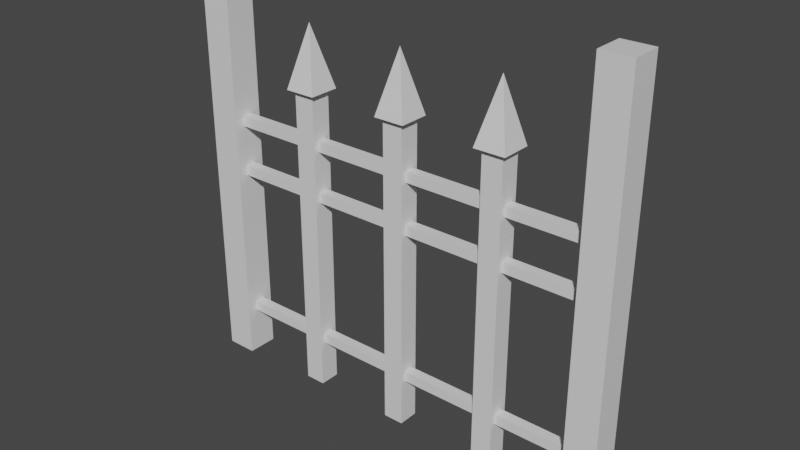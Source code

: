 # Source: fence_many_renderers.blend  (saved by Blender 2.80.75; exported with 4.5.12 LTS)
import bpy
from mathutils import Matrix  # noqa: F401  (used for matrix-valued properties, if any)

bpy.ops.wm.read_factory_settings(use_empty=True)
scene = bpy.context.scene
scene.name = 'Scene'

# ---- collections
col_collection = bpy.data.collections.new('Collection'); scene.collection.children.link(col_collection)

# ---- materials (node trees are filled in below, after node groups)
mat_material = bpy.data.materials.new('Material')
mat_material.alpha_threshold = 0.0
mat_material.use_transparent_shadow = False
mat_material.line_color = (0.0, 0.0, 0.0, 1.0)
mat_material_002 = bpy.data.materials.new('Material.002')
mat_material_002.alpha_threshold = 0.0
mat_material_002.use_transparent_shadow = False
mat_material_002.line_color = (0.0, 0.0, 0.0, 1.0)
mat_material_003 = bpy.data.materials.new('Material.003')
mat_material_003.alpha_threshold = 0.0
mat_material_003.use_transparent_shadow = False
mat_material_003.line_color = (0.0, 0.0, 0.0, 1.0)
mat_material_005 = bpy.data.materials.new('Material.005')
mat_material_005.alpha_threshold = 0.0
mat_material_005.use_transparent_shadow = False
mat_material_005.line_color = (0.0, 0.0, 0.0, 1.0)
mat_material_008 = bpy.data.materials.new('Material.008')
mat_material_008.alpha_threshold = 0.0
mat_material_008.use_transparent_shadow = False
mat_material_008.line_color = (0.0, 0.0, 0.0, 1.0)
mat_material_011 = bpy.data.materials.new('Material.011')
mat_material_011.alpha_threshold = 0.0
mat_material_011.use_transparent_shadow = False
mat_material_011.line_color = (0.0, 0.0, 0.0, 1.0)
mat_material_012 = bpy.data.materials.new('Material.012')
mat_material_012.alpha_threshold = 0.0
mat_material_012.use_transparent_shadow = False
mat_material_012.line_color = (0.0, 0.0, 0.0, 1.0)
mat_material_018 = bpy.data.materials.new('Material.018')
mat_material_018.alpha_threshold = 0.0
mat_material_018.use_transparent_shadow = False
mat_material_018.line_color = (0.0, 0.0, 0.0, 1.0)

# ---- material node trees
mat_material.use_nodes = True; mat_material.node_tree.nodes.clear()
_N = mat_material.node_tree.nodes; _L = mat_material.node_tree.links
n0 = _N.new('ShaderNodeOutputMaterial'); n0.name = 'Material Output'; n0.location = (300, 300)
n1 = _N.new('ShaderNodeBsdfPrincipled'); n1.name = 'Principled BSDF'; n1.location = (10, 300)
n1.distribution = 'GGX'
n1.subsurface_method = 'BURLEY'
n1.inputs[2].default_value = 0.4
n1.inputs[3].default_value = 1.45
n1.inputs[27].default_value = (0.0, 0.0, 0.0, 1.0)
n1.inputs[28].default_value = 1.0
_L.new(n1.outputs[0], n0.inputs[0])
n0.is_active_output = True
mat_material_002.use_nodes = True; mat_material_002.node_tree.nodes.clear()
_N = mat_material_002.node_tree.nodes; _L = mat_material_002.node_tree.links
n0 = _N.new('ShaderNodeOutputMaterial'); n0.name = 'Material Output'; n0.location = (300, 300)
n1 = _N.new('ShaderNodeBsdfPrincipled'); n1.name = 'Principled BSDF'; n1.location = (10, 300)
n1.distribution = 'GGX'
n1.subsurface_method = 'BURLEY'
n1.inputs[2].default_value = 0.4
n1.inputs[3].default_value = 1.45
n1.inputs[27].default_value = (0.0, 0.0, 0.0, 1.0)
n1.inputs[28].default_value = 1.0
_L.new(n1.outputs[0], n0.inputs[0])
n0.is_active_output = True
mat_material_003.use_nodes = True; mat_material_003.node_tree.nodes.clear()
_N = mat_material_003.node_tree.nodes; _L = mat_material_003.node_tree.links
n0 = _N.new('ShaderNodeOutputMaterial'); n0.name = 'Material Output'; n0.location = (300, 300)
n1 = _N.new('ShaderNodeBsdfPrincipled'); n1.name = 'Principled BSDF'; n1.location = (10, 300)
n1.distribution = 'GGX'
n1.subsurface_method = 'BURLEY'
n1.inputs[2].default_value = 0.4
n1.inputs[3].default_value = 1.45
n1.inputs[27].default_value = (0.0, 0.0, 0.0, 1.0)
n1.inputs[28].default_value = 1.0
_L.new(n1.outputs[0], n0.inputs[0])
n0.is_active_output = True
mat_material_005.use_nodes = True; mat_material_005.node_tree.nodes.clear()
_N = mat_material_005.node_tree.nodes; _L = mat_material_005.node_tree.links
n0 = _N.new('ShaderNodeOutputMaterial'); n0.name = 'Material Output'; n0.location = (300, 300)
n1 = _N.new('ShaderNodeBsdfPrincipled'); n1.name = 'Principled BSDF'; n1.location = (10, 300)
n1.distribution = 'GGX'
n1.subsurface_method = 'BURLEY'
n1.inputs[2].default_value = 0.4
n1.inputs[3].default_value = 1.45
n1.inputs[27].default_value = (0.0, 0.0, 0.0, 1.0)
n1.inputs[28].default_value = 1.0
_L.new(n1.outputs[0], n0.inputs[0])
n0.is_active_output = True
mat_material_008.use_nodes = True; mat_material_008.node_tree.nodes.clear()
_N = mat_material_008.node_tree.nodes; _L = mat_material_008.node_tree.links
n0 = _N.new('ShaderNodeOutputMaterial'); n0.name = 'Material Output'; n0.location = (300, 300)
n1 = _N.new('ShaderNodeBsdfPrincipled'); n1.name = 'Principled BSDF'; n1.location = (10, 300)
n1.distribution = 'GGX'
n1.subsurface_method = 'BURLEY'
n1.inputs[2].default_value = 0.4
n1.inputs[3].default_value = 1.45
n1.inputs[27].default_value = (0.0, 0.0, 0.0, 1.0)
n1.inputs[28].default_value = 1.0
_L.new(n1.outputs[0], n0.inputs[0])
n0.is_active_output = True
mat_material_011.use_nodes = True; mat_material_011.node_tree.nodes.clear()
_N = mat_material_011.node_tree.nodes; _L = mat_material_011.node_tree.links
n0 = _N.new('ShaderNodeOutputMaterial'); n0.name = 'Material Output'; n0.location = (300, 300)
n1 = _N.new('ShaderNodeBsdfPrincipled'); n1.name = 'Principled BSDF'; n1.location = (10, 300)
n1.distribution = 'GGX'
n1.subsurface_method = 'BURLEY'
n1.inputs[2].default_value = 0.4
n1.inputs[3].default_value = 1.45
n1.inputs[27].default_value = (0.0, 0.0, 0.0, 1.0)
n1.inputs[28].default_value = 1.0
_L.new(n1.outputs[0], n0.inputs[0])
n0.is_active_output = True
mat_material_012.use_nodes = True; mat_material_012.node_tree.nodes.clear()
_N = mat_material_012.node_tree.nodes; _L = mat_material_012.node_tree.links
n0 = _N.new('ShaderNodeOutputMaterial'); n0.name = 'Material Output'; n0.location = (300, 300)
n1 = _N.new('ShaderNodeBsdfPrincipled'); n1.name = 'Principled BSDF'; n1.location = (10, 300)
n1.distribution = 'GGX'
n1.subsurface_method = 'BURLEY'
n1.inputs[2].default_value = 0.4
n1.inputs[3].default_value = 1.45
n1.inputs[27].default_value = (0.0, 0.0, 0.0, 1.0)
n1.inputs[28].default_value = 1.0
_L.new(n1.outputs[0], n0.inputs[0])
n0.is_active_output = True
mat_material_018.use_nodes = True; mat_material_018.node_tree.nodes.clear()
_N = mat_material_018.node_tree.nodes; _L = mat_material_018.node_tree.links
n0 = _N.new('ShaderNodeOutputMaterial'); n0.name = 'Material Output'; n0.location = (300, 300)
n1 = _N.new('ShaderNodeBsdfPrincipled'); n1.name = 'Principled BSDF'; n1.location = (10, 300)
n1.distribution = 'GGX'
n1.subsurface_method = 'BURLEY'
n1.inputs[2].default_value = 0.4
n1.inputs[3].default_value = 1.45
n1.inputs[27].default_value = (0.0, 0.0, 0.0, 1.0)
n1.inputs[28].default_value = 1.0
_L.new(n1.outputs[0], n0.inputs[0])
n0.is_active_output = True

# ---- world
world_world = bpy.data.worlds.new('World'); scene.world = world_world
world_world.use_nodes = True; world_world.node_tree.nodes.clear()
_N = world_world.node_tree.nodes; _L = world_world.node_tree.links
n0 = _N.new('ShaderNodeOutputWorld'); n0.name = 'World Output'; n0.location = (300, 300)
n1 = _N.new('ShaderNodeBackground'); n1.name = 'Background'; n1.location = (10, 300)
n1.inputs[0].default_value = (0.05088, 0.05088, 0.05088, 1.0)
_L.new(n1.outputs[0], n0.inputs[0])
n0.is_active_output = True
world_world.color = (0.05088, 0.05088, 0.05088)
world_world.use_sun_shadow = False
world_world.sun_shadow_jitter_overblur = 0.0

# ---- meshes
me_cube = bpy.data.meshes.new('Cube')
me_cube.from_pydata([(1.0, 1.0, 1.0), (1.0, 1.0, -1.0), (1.0, -1.0, 1.0), (1.0, -1.0, -1.0), (-1.0, 1.0, 1.0), (-1.0, 1.0, -1.0), (-1.0, -1.0, 1.0), (-1.0, -1.0, -1.0), (0.0, 0.0, 1.0), (0.0, 0.0, 1.4), (1.5, 1.5, 1.0), (1.5, -1.5, 1.0), (-1.5, 1.5, 1.0), (-1.5, -1.5, 1.0)], [(8, 9)], [(11, 13, 6, 2), (2, 0, 4, 6), (4, 12, 10, 0), (5, 1, 3, 7), (10, 11, 2, 0), (6, 13, 12, 4), (10, 12, 9), (10, 9, 11), (13, 9, 12), (11, 9, 13), (3, 2, 6, 7), (4, 5, 7, 6), (1, 0, 2, 3), (0, 1, 5, 4)])
_uv = me_cube.uv_layers.new(name='UVMap')
_uv.uv.foreach_set('vector', [0.0, 0.0, 0.0, 0.0, 0.0, 0.0, 0.0, 0.0, 0.0, 0.0, 0.0, 0.0, 0.0, 0.0, 0.0, 0.0, 0.0, 0.0, 0.0, 0.0, 0.0, 0.0, 0.0, 0.0, 0.375, 0.75, 0.625, 0.75, 0.625, 1.0, 0.375, 1.0, 0.0, 0.0, 0.0, 0.0, 0.0, 0.0, 0.0, 0.0, 0.0, 0.0, 0.0, 0.0, 0.0, 0.0, 0.0, 0.0, 0.0, 0.0, 0.0, 0.0, 0.0, 0.0, 0.0, 0.0, 0.0, 0.0, 0.0, 0.0, 0.0, 0.0, 0.0, 0.0, 0.0, 0.0, 0.0, 0.0, 0.0, 0.0, 0.0, 0.0, 0.625, 1.0, 0.0, 0.0, 0.0, 0.0, 0.375, 1.0, 0.0, 0.0, 0.375, 0.75, 0.375, 1.0, 0.0, 0.0, 0.625, 0.75, 0.0, 0.0, 0.0, 0.0, 0.625, 1.0, 0.0, 0.0, 0.625, 0.75, 0.375, 0.75, 0.0, 0.0])
me_cube.materials.append(mat_material)
me_cube.use_remesh_preserve_volume = False
me_cube.use_remesh_preserve_attributes = False
me_cube.use_mirror_vertex_groups = False
me_cube.update()
me_cube_002 = bpy.data.meshes.new('Cube.002')
me_cube_002.from_pydata([(1.0, 1.0, 1.0), (1.0, 1.0, -1.0), (1.0, -1.0, 1.0), (1.0, -1.0, -1.0), (-1.0, 1.0, 1.0), (-1.0, 1.0, -1.0), (-1.0, -1.0, 1.0), (-1.0, -1.0, -1.0), (0.0, 0.0, 1.0), (0.0, 0.0, 1.4), (1.5, 1.5, 1.0), (1.5, -1.5, 1.0), (-1.5, 1.5, 1.0), (-1.5, -1.5, 1.0)], [(8, 9)], [(11, 13, 6, 2), (2, 0, 4, 6), (4, 12, 10, 0), (5, 1, 3, 7), (10, 11, 2, 0), (6, 13, 12, 4), (10, 12, 9), (10, 9, 11), (13, 9, 12), (11, 9, 13), (3, 2, 6, 7), (4, 5, 7, 6), (1, 0, 2, 3), (0, 1, 5, 4)])
_uv = me_cube_002.uv_layers.new(name='UVMap')
_uv.uv.foreach_set('vector', [0.0, 0.0, 0.0, 0.0, 0.0, 0.0, 0.0, 0.0, 0.0, 0.0, 0.0, 0.0, 0.0, 0.0, 0.0, 0.0, 0.0, 0.0, 0.0, 0.0, 0.0, 0.0, 0.0, 0.0, 0.375, 0.75, 0.625, 0.75, 0.625, 1.0, 0.375, 1.0, 0.0, 0.0, 0.0, 0.0, 0.0, 0.0, 0.0, 0.0, 0.0, 0.0, 0.0, 0.0, 0.0, 0.0, 0.0, 0.0, 0.0, 0.0, 0.0, 0.0, 0.0, 0.0, 0.0, 0.0, 0.0, 0.0, 0.0, 0.0, 0.0, 0.0, 0.0, 0.0, 0.0, 0.0, 0.0, 0.0, 0.0, 0.0, 0.0, 0.0, 0.625, 1.0, 0.0, 0.0, 0.0, 0.0, 0.375, 1.0, 0.0, 0.0, 0.375, 0.75, 0.375, 1.0, 0.0, 0.0, 0.625, 0.75, 0.0, 0.0, 0.0, 0.0, 0.625, 1.0, 0.0, 0.0, 0.625, 0.75, 0.375, 0.75, 0.0, 0.0])
me_cube_002.materials.append(mat_material_002)
me_cube_002.use_remesh_preserve_volume = False
me_cube_002.use_remesh_preserve_attributes = False
me_cube_002.use_mirror_vertex_groups = False
me_cube_002.update()
me_cube_003 = bpy.data.meshes.new('Cube.003')
me_cube_003.from_pydata([(1.0, 1.0, 1.0), (1.0, 1.0, -1.0), (1.0, -1.0, 1.0), (1.0, -1.0, -1.0), (-1.0, 1.0, 1.0), (-1.0, 1.0, -1.0), (-1.0, -1.0, 1.0), (-1.0, -1.0, -1.0), (0.0, 0.0, 1.0), (0.0, 0.0, 1.4), (1.5, 1.5, 1.0), (1.5, -1.5, 1.0), (-1.5, 1.5, 1.0), (-1.5, -1.5, 1.0)], [(8, 9)], [(11, 13, 6, 2), (2, 0, 4, 6), (4, 12, 10, 0), (5, 1, 3, 7), (10, 11, 2, 0), (6, 13, 12, 4), (10, 12, 9), (10, 9, 11), (13, 9, 12), (11, 9, 13), (3, 2, 6, 7), (4, 5, 7, 6), (1, 0, 2, 3), (0, 1, 5, 4)])
_uv = me_cube_003.uv_layers.new(name='UVMap')
_uv.uv.foreach_set('vector', [0.0, 0.0, 0.0, 0.0, 0.0, 0.0, 0.0, 0.0, 0.0, 0.0, 0.0, 0.0, 0.0, 0.0, 0.0, 0.0, 0.0, 0.0, 0.0, 0.0, 0.0, 0.0, 0.0, 0.0, 0.375, 0.75, 0.625, 0.75, 0.625, 1.0, 0.375, 1.0, 0.0, 0.0, 0.0, 0.0, 0.0, 0.0, 0.0, 0.0, 0.0, 0.0, 0.0, 0.0, 0.0, 0.0, 0.0, 0.0, 0.0, 0.0, 0.0, 0.0, 0.0, 0.0, 0.0, 0.0, 0.0, 0.0, 0.0, 0.0, 0.0, 0.0, 0.0, 0.0, 0.0, 0.0, 0.0, 0.0, 0.0, 0.0, 0.0, 0.0, 0.625, 1.0, 0.0, 0.0, 0.0, 0.0, 0.375, 1.0, 0.0, 0.0, 0.375, 0.75, 0.375, 1.0, 0.0, 0.0, 0.625, 0.75, 0.0, 0.0, 0.0, 0.0, 0.625, 1.0, 0.0, 0.0, 0.625, 0.75, 0.375, 0.75, 0.0, 0.0])
me_cube_003.materials.append(mat_material_003)
me_cube_003.use_remesh_preserve_volume = False
me_cube_003.use_remesh_preserve_attributes = False
me_cube_003.use_mirror_vertex_groups = False
me_cube_003.update()
me_cube_005 = bpy.data.meshes.new('Cube.005')
me_cube_005.from_pydata([(1.0, 1.0, 1.0), (1.0, 1.0, -1.0), (1.0, -1.0, 1.0), (1.0, -1.0, -1.0), (-1.0, 1.0, 1.0), (-1.0, 1.0, -1.0), (-1.0, -1.0, 1.0), (-1.0, -1.0, -1.0), (0.0, 0.0, 1.0)], [], [(2, 0, 4, 6), (5, 1, 3, 7), (3, 2, 6, 7), (4, 5, 7, 6), (1, 0, 2, 3), (0, 1, 5, 4)])
_uv = me_cube_005.uv_layers.new(name='UVMap')
_uv.uv.foreach_set('vector', [0.0, 0.0, 0.0, 0.0, 0.0, 0.0, 0.0, 0.0, 0.375, 0.75, 0.625, 0.75, 0.625, 1.0, 0.375, 1.0, 0.625, 1.0, 0.0, 0.0, 0.0, 0.0, 0.375, 1.0, 0.0, 0.0, 0.375, 0.75, 0.375, 1.0, 0.0, 0.0, 0.625, 0.75, 0.0, 0.0, 0.0, 0.0, 0.625, 1.0, 0.0, 0.0, 0.625, 0.75, 0.375, 0.75, 0.0, 0.0])
me_cube_005.materials.append(mat_material_005)
me_cube_005.use_remesh_preserve_volume = False
me_cube_005.use_remesh_preserve_attributes = False
me_cube_005.use_mirror_vertex_groups = False
me_cube_005.update()
me_cube_008 = bpy.data.meshes.new('Cube.008')
me_cube_008.from_pydata([(1.0, 1.0, 1.0), (1.0, 1.0, -1.0), (1.0, -1.0, 1.0), (1.0, -1.0, -1.0), (-1.0, 1.0, 1.0), (-1.0, 1.0, -1.0), (-1.0, -1.0, 1.0), (-1.0, -1.0, -1.0)], [], [(2, 0, 4, 6), (5, 1, 3, 7), (3, 2, 6, 7), (4, 5, 7, 6), (1, 0, 2, 3), (0, 1, 5, 4)])
_uv = me_cube_008.uv_layers.new(name='UVMap')
_uv.uv.foreach_set('vector', [0.0, 0.0, 0.0, 0.0, 0.0, 0.0, 0.0, 0.0, 0.375, 0.75, 0.625, 0.75, 0.625, 1.0, 0.375, 1.0, 0.625, 1.0, 0.0, 0.0, 0.0, 0.0, 0.375, 1.0, 0.0, 0.0, 0.375, 0.75, 0.375, 1.0, 0.0, 0.0, 0.625, 0.75, 0.0, 0.0, 0.0, 0.0, 0.625, 1.0, 0.0, 0.0, 0.625, 0.75, 0.375, 0.75, 0.0, 0.0])
me_cube_008.materials.append(mat_material_008)
me_cube_008.use_remesh_preserve_volume = False
me_cube_008.use_remesh_preserve_attributes = False
me_cube_008.use_mirror_vertex_groups = False
me_cube_008.update()
me_cube_011 = bpy.data.meshes.new('Cube.011')
me_cube_011.from_pydata([(1.0, 1.0, 1.0), (1.0, 1.0, -1.0), (1.0, -1.0, 1.0), (1.0, -1.0, -1.0), (-1.0, 1.0, 1.0), (-1.0, 1.0, -1.0), (-1.0, -1.0, 1.0), (-1.0, -1.0, -1.0)], [], [(2, 0, 4, 6), (5, 1, 3, 7), (3, 2, 6, 7), (4, 5, 7, 6), (1, 0, 2, 3), (0, 1, 5, 4)])
_uv = me_cube_011.uv_layers.new(name='UVMap')
_uv.uv.foreach_set('vector', [0.0, 0.0, 0.0, 0.0, 0.0, 0.0, 0.0, 0.0, 0.375, 0.75, 0.625, 0.75, 0.625, 1.0, 0.375, 1.0, 0.625, 1.0, 0.0, 0.0, 0.0, 0.0, 0.375, 1.0, 0.0, 0.0, 0.375, 0.75, 0.375, 1.0, 0.0, 0.0, 0.625, 0.75, 0.0, 0.0, 0.0, 0.0, 0.625, 1.0, 0.0, 0.0, 0.625, 0.75, 0.375, 0.75, 0.0, 0.0])
me_cube_011.materials.append(mat_material_011)
me_cube_011.use_remesh_preserve_volume = False
me_cube_011.use_remesh_preserve_attributes = False
me_cube_011.use_mirror_vertex_groups = False
me_cube_011.update()
me_cube_012 = bpy.data.meshes.new('Cube.012')
me_cube_012.from_pydata([(1.0, 1.0, 1.0), (1.0, 1.0, -1.0), (1.0, -1.0, 1.0), (1.0, -1.0, -1.0), (-1.0, 1.0, 1.0), (-1.0, 1.0, -1.0), (-1.0, -1.0, 1.0), (-1.0, -1.0, -1.0)], [], [(2, 0, 4, 6), (5, 1, 3, 7), (3, 2, 6, 7), (4, 5, 7, 6), (1, 0, 2, 3), (0, 1, 5, 4)])
_uv = me_cube_012.uv_layers.new(name='UVMap')
_uv.uv.foreach_set('vector', [0.0, 0.0, 0.0, 0.0, 0.0, 0.0, 0.0, 0.0, 0.375, 0.75, 0.625, 0.75, 0.625, 1.0, 0.375, 1.0, 0.625, 1.0, 0.0, 0.0, 0.0, 0.0, 0.375, 1.0, 0.0, 0.0, 0.375, 0.75, 0.375, 1.0, 0.0, 0.0, 0.625, 0.75, 0.0, 0.0, 0.0, 0.0, 0.625, 1.0, 0.0, 0.0, 0.625, 0.75, 0.375, 0.75, 0.0, 0.0])
me_cube_012.materials.append(mat_material_012)
me_cube_012.use_remesh_preserve_volume = False
me_cube_012.use_remesh_preserve_attributes = False
me_cube_012.use_mirror_vertex_groups = False
me_cube_012.update()
me_cube_013 = bpy.data.meshes.new('Cube.013')
me_cube_013.from_pydata([(1.0, 1.0, 1.0), (1.0, 1.0, -1.0), (1.0, -1.0, 1.0), (1.0, -1.0, -1.0), (-1.0, 1.0, 1.0), (-1.0, 1.0, -1.0), (-1.0, -1.0, 1.0), (-1.0, -1.0, -1.0), (0.0, 0.0, 1.0)], [], [(2, 0, 4, 6), (5, 1, 3, 7), (3, 2, 6, 7), (4, 5, 7, 6), (1, 0, 2, 3), (0, 1, 5, 4)])
_uv = me_cube_013.uv_layers.new(name='UVMap')
_uv.uv.foreach_set('vector', [0.0, 0.0, 0.0, 0.0, 0.0, 0.0, 0.0, 0.0, 0.375, 0.75, 0.625, 0.75, 0.625, 1.0, 0.375, 1.0, 0.625, 1.0, 0.0, 0.0, 0.0, 0.0, 0.375, 1.0, 0.0, 0.0, 0.375, 0.75, 0.375, 1.0, 0.0, 0.0, 0.625, 0.75, 0.0, 0.0, 0.0, 0.0, 0.625, 1.0, 0.0, 0.0, 0.625, 0.75, 0.375, 0.75, 0.0, 0.0])
me_cube_013.materials.append(mat_material_018)
me_cube_013.use_remesh_preserve_volume = False
me_cube_013.use_remesh_preserve_attributes = False
me_cube_013.use_mirror_vertex_groups = False
me_cube_013.update()

# ---- objects
ob_spiky = bpy.data.objects.new('Spiky', me_cube)
ob_spiky_001 = bpy.data.objects.new('Spiky.001', me_cube_002)
ob_spiky_002 = bpy.data.objects.new('Spiky.002', me_cube_003)
ob_edge_pillar_a = bpy.data.objects.new('Edge_Pillar_A', me_cube_005)
ob_horizontal = bpy.data.objects.new('Horizontal', me_cube_008)
ob_horizontal_001 = bpy.data.objects.new('Horizontal.001', me_cube_011)
ob_horizontal_002 = bpy.data.objects.new('Horizontal.002', me_cube_012)
ob_edge_pillar_a_001 = bpy.data.objects.new('Edge_Pillar_A.001', me_cube_013)

# ---- transforms, parenting, visibility, modifiers, constraints
ob_spiky.location = (0.5, 0.0, 0.75)
ob_spiky.scale = (0.05, 0.05, 0.75)
ob_spiky.lock_rotations_4d = False
ob_spiky.empty_display_type = 'ARROWS'
ob_spiky.lineart.crease_threshold = 0.0
ob_spiky_001.location = (1.0, 0.0, 0.75)
ob_spiky_001.scale = (0.05, 0.05, 0.75)
ob_spiky_001.lock_rotations_4d = False
ob_spiky_001.empty_display_type = 'ARROWS'
ob_spiky_001.lineart.crease_threshold = 0.0
ob_spiky_002.location = (1.5, 0.0, 0.75)
ob_spiky_002.scale = (0.05, 0.05, 0.75)
ob_spiky_002.lock_rotations_4d = False
ob_spiky_002.empty_display_type = 'ARROWS'
ob_spiky_002.lineart.crease_threshold = 0.0
ob_edge_pillar_a.location = (0.0, 0.0, 1.0)
ob_edge_pillar_a.scale = (0.075, 0.075, 1.0)
ob_edge_pillar_a.lock_rotations_4d = False
ob_edge_pillar_a.empty_display_type = 'ARROWS'
ob_edge_pillar_a.lineart.crease_threshold = 0.0
ob_horizontal.location = (1.0, 0.0, 1.25)
ob_horizontal.scale = (1.0, 0.025, 0.025)
ob_horizontal.lock_rotations_4d = False
ob_horizontal.empty_display_type = 'ARROWS'
ob_horizontal.lineart.crease_threshold = 0.0
ob_horizontal_001.location = (0.9837, 0.0, 1.0)
ob_horizontal_001.scale = (1.0, 0.025, 0.025)
ob_horizontal_001.lock_rotations_4d = False
ob_horizontal_001.empty_display_type = 'ARROWS'
ob_horizontal_001.lineart.crease_threshold = 0.0
ob_horizontal_002.location = (0.9837, 0.0, 0.25)
ob_horizontal_002.scale = (1.0, 0.025, 0.025)
ob_horizontal_002.lock_rotations_4d = False
ob_horizontal_002.empty_display_type = 'ARROWS'
ob_horizontal_002.lineart.crease_threshold = 0.0
ob_edge_pillar_a_001.location = (2.0, 0.0, 1.0)
ob_edge_pillar_a_001.scale = (0.075, 0.075, 1.0)
ob_edge_pillar_a_001.lock_rotations_4d = False
ob_edge_pillar_a_001.empty_display_type = 'ARROWS'
ob_edge_pillar_a_001.lineart.crease_threshold = 0.0

# ---- collection membership
col_collection.objects.link(ob_spiky)
col_collection.objects.link(ob_spiky_001)
col_collection.objects.link(ob_spiky_002)
col_collection.objects.link(ob_edge_pillar_a)
col_collection.objects.link(ob_horizontal)
col_collection.objects.link(ob_horizontal_001)
col_collection.objects.link(ob_horizontal_002)
col_collection.objects.link(ob_edge_pillar_a_001)

# ---- scene / render settings (as saved in the file)
scene.frame_start = 1; scene.frame_end = 250; scene.frame_set(75)
scene.render.engine = 'BLENDER_EEVEE_NEXT'
scene.cycles.use_denoising = False
scene.cycles.samples = 128
scene.cycles.sampling_pattern = 'TABULATED_SOBOL'
scene.cycles.use_adaptive_sampling = False
scene.cycles.use_light_tree = False
scene.view_settings.view_transform = 'Filmic'
bpy.context.view_layer.update()

# ---- added for rendering (the .blend has no active camera and no usable light): camera, sun
cam_auto = bpy.data.cameras.new('AutoCamera')
cam_auto.lens = 50.0
cam_auto.sensor_width = 36.0
cam_auto.clip_end = 1000.0
ob_auto_camera = bpy.data.objects.new('AutoCamera', cam_auto)
scene.collection.objects.link(ob_auto_camera)
ob_auto_camera.location = (3.72038, -3.26446, 3.1763)
ob_auto_camera.rotation_euler = (1.09748, -7.21219e-08, 0.694738)
scene.camera = ob_auto_camera
light_auto_sun = bpy.data.lights.new('AutoSun', 'SUN')
light_auto_sun.energy = 3.0
light_auto_sun.angle = 0.0523599
ob_auto_sun = bpy.data.objects.new('AutoSun', light_auto_sun)
scene.collection.objects.link(ob_auto_sun)
ob_auto_sun.rotation_euler = (0.872665, 0.174533, 0.523599)
bpy.context.view_layer.update()
